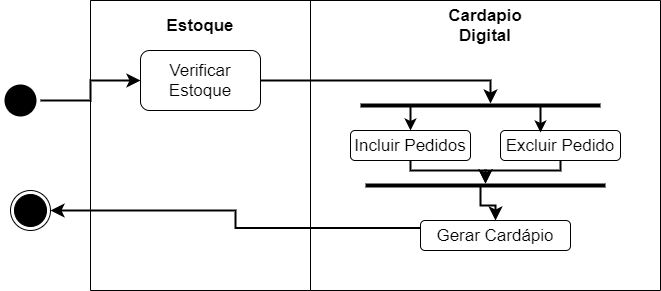

The diagram above was exported from draw.io. Its source (the exported page's mxGraphModel, read from the mxfile embedded in the PNG):
<mxGraphModel dx="868" dy="482" grid="1" gridSize="10" guides="1" tooltips="1" connect="1" arrows="1" fold="1" page="1" pageScale="1" pageWidth="827" pageHeight="1169" math="0" shadow="0">
  <root>
    <mxCell id="0" />
    <mxCell id="1" parent="0" />
    <mxCell id="zQjVwEnNhA6vp4ys9L7L-1" value="" style="ellipse;html=1;shape=endState;fillColor=#000000;strokeColor=default;" vertex="1" parent="1">
      <mxGeometry x="50" y="210" width="40" height="40" as="geometry" />
    </mxCell>
    <mxCell id="zQjVwEnNhA6vp4ys9L7L-2" value="" style="ellipse;html=1;shape=endState;fillColor=#000000;strokeColor=none;" vertex="1" parent="1">
      <mxGeometry x="40" y="100" width="40" height="40" as="geometry" />
    </mxCell>
    <mxCell id="zQjVwEnNhA6vp4ys9L7L-23" value="" style="swimlane;startSize=0;fontSize=17;strokeColor=default;fillColor=#000000;gradientColor=none;" vertex="1" parent="1">
      <mxGeometry x="130" y="20" width="220" height="290" as="geometry" />
    </mxCell>
    <mxCell id="zQjVwEnNhA6vp4ys9L7L-5" value="&lt;span style=&quot;font-size: 17px&quot;&gt;Estoque&lt;/span&gt;" style="text;html=1;strokeColor=none;fillColor=none;align=center;verticalAlign=middle;whiteSpace=wrap;rounded=0;fontStyle=1" vertex="1" parent="zQjVwEnNhA6vp4ys9L7L-23">
      <mxGeometry x="80" y="10" width="60" height="30" as="geometry" />
    </mxCell>
    <mxCell id="zQjVwEnNhA6vp4ys9L7L-46" value="Verificar Estoque" style="rounded=1;whiteSpace=wrap;html=1;fontSize=17;" vertex="1" parent="zQjVwEnNhA6vp4ys9L7L-23">
      <mxGeometry x="50" y="50" width="120" height="60" as="geometry" />
    </mxCell>
    <mxCell id="zQjVwEnNhA6vp4ys9L7L-29" value="" style="swimlane;startSize=0;fontSize=17;strokeColor=default;fillColor=#000000;gradientColor=none;" vertex="1" parent="1">
      <mxGeometry x="350" y="20" width="350" height="290" as="geometry" />
    </mxCell>
    <mxCell id="zQjVwEnNhA6vp4ys9L7L-44" value="Incluir Pedidos" style="rounded=1;whiteSpace=wrap;html=1;fontSize=17;" vertex="1" parent="zQjVwEnNhA6vp4ys9L7L-29">
      <mxGeometry x="40" y="130" width="120" height="30" as="geometry" />
    </mxCell>
    <mxCell id="zQjVwEnNhA6vp4ys9L7L-4" value="&lt;font style=&quot;font-size: 17px&quot;&gt;&lt;b&gt;Cardapio Digital&lt;/b&gt;&lt;/font&gt;" style="text;html=1;strokeColor=none;fillColor=none;align=center;verticalAlign=middle;whiteSpace=wrap;rounded=0;" vertex="1" parent="zQjVwEnNhA6vp4ys9L7L-29">
      <mxGeometry x="145" y="10" width="60" height="30" as="geometry" />
    </mxCell>
    <mxCell id="zQjVwEnNhA6vp4ys9L7L-45" value="Excluir Pedido" style="rounded=1;whiteSpace=wrap;html=1;fontSize=17;" vertex="1" parent="zQjVwEnNhA6vp4ys9L7L-29">
      <mxGeometry x="190" y="130" width="120" height="30" as="geometry" />
    </mxCell>
    <mxCell id="zQjVwEnNhA6vp4ys9L7L-47" value="Gerar Cardápio" style="rounded=1;whiteSpace=wrap;html=1;fontSize=17;" vertex="1" parent="zQjVwEnNhA6vp4ys9L7L-29">
      <mxGeometry x="110" y="220" width="150" height="30" as="geometry" />
    </mxCell>
    <mxCell id="zQjVwEnNhA6vp4ys9L7L-51" value="" style="line;strokeWidth=4;html=1;perimeter=backbonePerimeter;points=[];outlineConnect=0;fontSize=17;fillColor=#000000;gradientColor=none;" vertex="1" parent="zQjVwEnNhA6vp4ys9L7L-29">
      <mxGeometry x="50" y="100" width="240" height="10" as="geometry" />
    </mxCell>
    <mxCell id="zQjVwEnNhA6vp4ys9L7L-52" value="" style="line;strokeWidth=4;html=1;perimeter=backbonePerimeter;points=[];outlineConnect=0;fontSize=17;fillColor=#000000;gradientColor=none;" vertex="1" parent="zQjVwEnNhA6vp4ys9L7L-29">
      <mxGeometry x="55" y="180" width="240" height="10" as="geometry" />
    </mxCell>
    <mxCell id="zQjVwEnNhA6vp4ys9L7L-55" value="" style="endArrow=classic;html=1;rounded=0;fontSize=17;startSize=8;endSize=6;strokeColor=#000000;strokeWidth=2;edgeStyle=orthogonalEdgeStyle;jumpSize=5;entryX=0.5;entryY=0;entryDx=0;entryDy=0;" edge="1" parent="zQjVwEnNhA6vp4ys9L7L-29" source="zQjVwEnNhA6vp4ys9L7L-51" target="zQjVwEnNhA6vp4ys9L7L-44">
      <mxGeometry width="50" height="50" relative="1" as="geometry">
        <mxPoint x="75" y="120" as="sourcePoint" />
        <mxPoint x="125" y="70" as="targetPoint" />
        <Array as="points">
          <mxPoint x="100" y="120" />
          <mxPoint x="100" y="120" />
        </Array>
      </mxGeometry>
    </mxCell>
    <mxCell id="zQjVwEnNhA6vp4ys9L7L-56" value="" style="endArrow=classic;html=1;rounded=0;fontSize=17;startSize=8;endSize=6;strokeColor=#000000;strokeWidth=2;edgeStyle=orthogonalEdgeStyle;jumpSize=5;entryX=0.333;entryY=0.067;entryDx=0;entryDy=0;entryPerimeter=0;" edge="1" parent="zQjVwEnNhA6vp4ys9L7L-29" source="zQjVwEnNhA6vp4ys9L7L-51" target="zQjVwEnNhA6vp4ys9L7L-45">
      <mxGeometry width="50" height="50" relative="1" as="geometry">
        <mxPoint x="110" y="116" as="sourcePoint" />
        <mxPoint x="230" y="120" as="targetPoint" />
        <Array as="points">
          <mxPoint x="230" y="120" />
          <mxPoint x="230" y="120" />
        </Array>
      </mxGeometry>
    </mxCell>
    <mxCell id="zQjVwEnNhA6vp4ys9L7L-57" value="" style="endArrow=classic;html=1;rounded=0;fontSize=17;startSize=8;endSize=8;strokeColor=#000000;strokeWidth=2;edgeStyle=orthogonalEdgeStyle;jumpSize=5;exitX=0.5;exitY=1;exitDx=0;exitDy=0;" edge="1" parent="zQjVwEnNhA6vp4ys9L7L-29" source="zQjVwEnNhA6vp4ys9L7L-44" target="zQjVwEnNhA6vp4ys9L7L-52">
      <mxGeometry width="50" height="50" relative="1" as="geometry">
        <mxPoint x="-80" y="170" as="sourcePoint" />
        <mxPoint x="-30" y="120" as="targetPoint" />
      </mxGeometry>
    </mxCell>
    <mxCell id="zQjVwEnNhA6vp4ys9L7L-59" value="" style="endArrow=classic;html=1;rounded=0;fontSize=17;startSize=8;endSize=8;strokeColor=#000000;strokeWidth=2;edgeStyle=orthogonalEdgeStyle;jumpSize=5;exitX=0.5;exitY=1;exitDx=0;exitDy=0;" edge="1" parent="zQjVwEnNhA6vp4ys9L7L-29" source="zQjVwEnNhA6vp4ys9L7L-45" target="zQjVwEnNhA6vp4ys9L7L-52">
      <mxGeometry width="50" height="50" relative="1" as="geometry">
        <mxPoint x="-80" y="170" as="sourcePoint" />
        <mxPoint x="-30" y="120" as="targetPoint" />
      </mxGeometry>
    </mxCell>
    <mxCell id="zQjVwEnNhA6vp4ys9L7L-60" value="" style="endArrow=classic;html=1;rounded=0;fontSize=17;startSize=8;endSize=8;strokeColor=#000000;strokeWidth=2;edgeStyle=orthogonalEdgeStyle;jumpSize=5;entryX=0.5;entryY=0;entryDx=0;entryDy=0;exitX=0.479;exitY=0.5;exitDx=0;exitDy=0;exitPerimeter=0;" edge="1" parent="zQjVwEnNhA6vp4ys9L7L-29" source="zQjVwEnNhA6vp4ys9L7L-52" target="zQjVwEnNhA6vp4ys9L7L-47">
      <mxGeometry width="50" height="50" relative="1" as="geometry">
        <mxPoint x="-80" y="170" as="sourcePoint" />
        <mxPoint x="-30" y="120" as="targetPoint" />
      </mxGeometry>
    </mxCell>
    <mxCell id="zQjVwEnNhA6vp4ys9L7L-54" value="" style="endArrow=classic;html=1;rounded=0;fontSize=17;startSize=12;endSize=8;strokeColor=#000000;strokeWidth=2;edgeStyle=orthogonalEdgeStyle;exitX=1;exitY=0.5;exitDx=0;exitDy=0;" edge="1" parent="1" source="zQjVwEnNhA6vp4ys9L7L-46" target="zQjVwEnNhA6vp4ys9L7L-51">
      <mxGeometry width="50" height="50" relative="1" as="geometry">
        <mxPoint x="270" y="190" as="sourcePoint" />
        <mxPoint x="320" y="140" as="targetPoint" />
        <Array as="points">
          <mxPoint x="530" y="100" />
        </Array>
      </mxGeometry>
    </mxCell>
    <mxCell id="zQjVwEnNhA6vp4ys9L7L-61" value="" style="endArrow=classic;html=1;rounded=0;fontSize=17;startSize=8;endSize=8;strokeColor=#000000;strokeWidth=2;edgeStyle=orthogonalEdgeStyle;jumpSize=5;exitX=1;exitY=0.5;exitDx=0;exitDy=0;entryX=0;entryY=0.5;entryDx=0;entryDy=0;" edge="1" parent="1" source="zQjVwEnNhA6vp4ys9L7L-2" target="zQjVwEnNhA6vp4ys9L7L-46">
      <mxGeometry width="50" height="50" relative="1" as="geometry">
        <mxPoint x="270" y="190" as="sourcePoint" />
        <mxPoint x="320" y="140" as="targetPoint" />
      </mxGeometry>
    </mxCell>
    <mxCell id="zQjVwEnNhA6vp4ys9L7L-62" value="" style="endArrow=classic;html=1;rounded=0;fontSize=17;startSize=8;endSize=8;strokeColor=#000000;strokeWidth=2;edgeStyle=orthogonalEdgeStyle;jumpSize=5;exitX=0;exitY=0.25;exitDx=0;exitDy=0;entryX=1;entryY=0.5;entryDx=0;entryDy=0;" edge="1" parent="1" source="zQjVwEnNhA6vp4ys9L7L-47" target="zQjVwEnNhA6vp4ys9L7L-1">
      <mxGeometry width="50" height="50" relative="1" as="geometry">
        <mxPoint x="270" y="190" as="sourcePoint" />
        <mxPoint x="320" y="140" as="targetPoint" />
      </mxGeometry>
    </mxCell>
  </root>
</mxGraphModel>